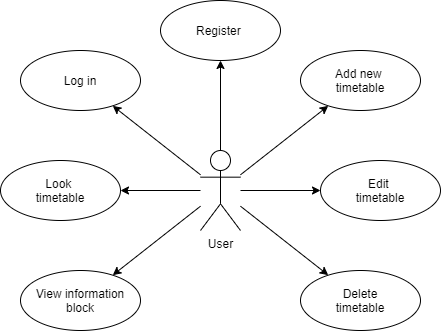

The diagram above was exported from draw.io. Its source (the exported page's mxGraphModel, read from the mxfile embedded in the PNG):
<mxGraphModel dx="1024" dy="592" grid="1" gridSize="10" guides="1" tooltips="1" connect="1" arrows="1" fold="1" page="1" pageScale="1" pageWidth="827" pageHeight="1169" math="0" shadow="0">
  <root>
    <mxCell id="0" />
    <mxCell id="1" parent="0" />
    <mxCell id="6B4cjDCwJlEW3yjeiysX-1" value="User" style="shape=umlActor;verticalLabelPosition=bottom;verticalAlign=top;html=1;outlineConnect=0;" parent="1" vertex="1">
      <mxGeometry x="360" y="640" width="40" height="80" as="geometry" />
    </mxCell>
    <mxCell id="6B4cjDCwJlEW3yjeiysX-4" value="Log in" style="ellipse;whiteSpace=wrap;html=1;verticalAlign=middle;" parent="1" vertex="1">
      <mxGeometry x="180" y="540" width="120" height="60" as="geometry" />
    </mxCell>
    <mxCell id="6B4cjDCwJlEW3yjeiysX-11" value="" style="endArrow=classic;html=1;curved=1;" parent="1" source="6B4cjDCwJlEW3yjeiysX-1" target="6B4cjDCwJlEW3yjeiysX-4" edge="1">
      <mxGeometry width="50" height="50" relative="1" as="geometry">
        <mxPoint x="610" y="560" as="sourcePoint" />
        <mxPoint x="660" y="510" as="targetPoint" />
      </mxGeometry>
    </mxCell>
    <mxCell id="6B4cjDCwJlEW3yjeiysX-24" value="Look&amp;nbsp;&lt;br&gt;&lt;div&gt;timetable&lt;/div&gt;" style="ellipse;whiteSpace=wrap;html=1;verticalAlign=middle;" parent="1" vertex="1">
      <mxGeometry x="160" y="650" width="120" height="60" as="geometry" />
    </mxCell>
    <mxCell id="6B4cjDCwJlEW3yjeiysX-25" value="" style="endArrow=classic;html=1;curved=1;" parent="1" source="6B4cjDCwJlEW3yjeiysX-1" target="6B4cjDCwJlEW3yjeiysX-24" edge="1">
      <mxGeometry width="50" height="50" relative="1" as="geometry">
        <mxPoint x="370" y="627.6470588235295" as="sourcePoint" />
        <mxPoint x="495.49803639649986" y="487.38454755685325" as="targetPoint" />
      </mxGeometry>
    </mxCell>
    <mxCell id="6B4cjDCwJlEW3yjeiysX-28" value="" style="endArrow=classic;html=1;curved=1;" parent="1" source="6B4cjDCwJlEW3yjeiysX-1" target="6B4cjDCwJlEW3yjeiysX-32" edge="1">
      <mxGeometry width="50" height="50" relative="1" as="geometry">
        <mxPoint x="570" y="800.2670588235295" as="sourcePoint" />
        <mxPoint x="695.4980363964999" y="660.0045475568533" as="targetPoint" />
      </mxGeometry>
    </mxCell>
    <mxCell id="6B4cjDCwJlEW3yjeiysX-31" value="" style="endArrow=classic;html=1;curved=1;" parent="1" source="6B4cjDCwJlEW3yjeiysX-1" target="6B4cjDCwJlEW3yjeiysX-35" edge="1">
      <mxGeometry width="50" height="50" relative="1" as="geometry">
        <mxPoint x="600" y="830.2670588235295" as="sourcePoint" />
        <mxPoint x="725.4980363964999" y="690.0045475568533" as="targetPoint" />
      </mxGeometry>
    </mxCell>
    <mxCell id="6B4cjDCwJlEW3yjeiysX-32" value="Register&amp;nbsp;" style="ellipse;whiteSpace=wrap;html=1;verticalAlign=middle;" parent="1" vertex="1">
      <mxGeometry x="320" y="490" width="120" height="60" as="geometry" />
    </mxCell>
    <mxCell id="6B4cjDCwJlEW3yjeiysX-35" value="View information block" style="ellipse;whiteSpace=wrap;html=1;verticalAlign=middle;" parent="1" vertex="1">
      <mxGeometry x="180" y="760" width="120" height="60" as="geometry" />
    </mxCell>
    <mxCell id="6B4cjDCwJlEW3yjeiysX-49" value="" style="endArrow=classic;html=1;curved=1;" parent="1" source="6B4cjDCwJlEW3yjeiysX-1" target="6B4cjDCwJlEW3yjeiysX-187" edge="1">
      <mxGeometry width="50" height="50" relative="1" as="geometry">
        <mxPoint x="600" y="389.99705882352964" as="sourcePoint" />
        <mxPoint x="725.4980363964999" y="249.73454755685316" as="targetPoint" />
      </mxGeometry>
    </mxCell>
    <mxCell id="6B4cjDCwJlEW3yjeiysX-187" value="Add new&amp;nbsp;&lt;br&gt;&lt;div&gt;timetable&lt;/div&gt;" style="ellipse;whiteSpace=wrap;html=1;verticalAlign=middle;" parent="1" vertex="1">
      <mxGeometry x="460" y="540" width="120" height="60" as="geometry" />
    </mxCell>
    <mxCell id="9bVAALq6L6oOtuHLm4R8-2" value="Edit&amp;nbsp;&lt;br&gt;&lt;div&gt;timetable&lt;/div&gt;" style="ellipse;whiteSpace=wrap;html=1;verticalAlign=middle;" parent="1" vertex="1">
      <mxGeometry x="480" y="650" width="120" height="60" as="geometry" />
    </mxCell>
    <mxCell id="9bVAALq6L6oOtuHLm4R8-3" value="" style="endArrow=classic;html=1;curved=1;" parent="1" source="6B4cjDCwJlEW3yjeiysX-1" target="9bVAALq6L6oOtuHLm4R8-2" edge="1">
      <mxGeometry width="50" height="50" relative="1" as="geometry">
        <mxPoint x="410" y="690" as="sourcePoint" />
        <mxPoint x="490" y="690" as="targetPoint" />
      </mxGeometry>
    </mxCell>
    <mxCell id="9bVAALq6L6oOtuHLm4R8-4" value="Delete&lt;br&gt;&lt;div&gt;timetable&lt;/div&gt;" style="ellipse;whiteSpace=wrap;html=1;verticalAlign=middle;" parent="1" vertex="1">
      <mxGeometry x="460" y="760" width="120" height="60" as="geometry" />
    </mxCell>
    <mxCell id="9bVAALq6L6oOtuHLm4R8-5" value="" style="endArrow=classic;html=1;curved=1;" parent="1" source="6B4cjDCwJlEW3yjeiysX-1" target="9bVAALq6L6oOtuHLm4R8-4" edge="1">
      <mxGeometry width="50" height="50" relative="1" as="geometry">
        <mxPoint x="410" y="705.7142857142858" as="sourcePoint" />
        <mxPoint x="497.78747046841454" y="774.69015536804" as="targetPoint" />
      </mxGeometry>
    </mxCell>
  </root>
</mxGraphModel>